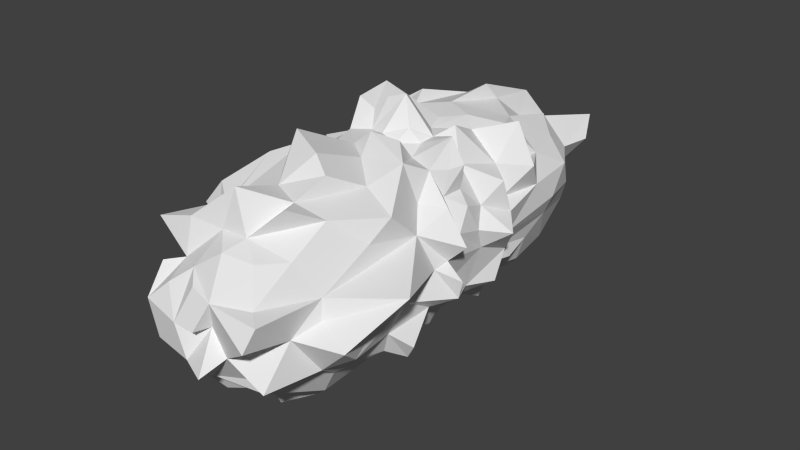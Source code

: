 # Source: lump1.blend  (saved by Blender 2.69.0; exported with 4.5.12 LTS)
import bpy
from mathutils import Matrix  # noqa: F401  (used for matrix-valued properties, if any)

bpy.ops.wm.read_factory_settings(use_empty=True)
scene = bpy.context.scene
scene.name = 'Scene'

# ---- collections
col_collection_1 = bpy.data.collections.new('Collection 1'); scene.collection.children.link(col_collection_1)

# ---- materials (node trees are filled in below, after node groups)
mat_material_001 = bpy.data.materials.new('Material.001')
mat_material_001.alpha_threshold = 0.0
mat_material_001.use_transparent_shadow = False
mat_material_001.roughness = 0.5
mat_material_001.line_color = (0.0, 0.0, 0.0, 1.0)

# ---- material node trees

# ---- world
world_world = bpy.data.worlds.new('World'); scene.world = world_world
world_world.color = (0.05088, 0.05088, 0.05088)
world_world.use_sun_shadow = False
world_world.sun_shadow_jitter_overblur = 0.0
world_world.cycles.sampling_method = 'MANUAL'
world_world.cycles.sample_map_resolution = 256

# ---- meshes
me_icosphere = bpy.data.meshes.new('Icosphere')
me_icosphere.from_pydata([(-0.3791, 0.03744, -0.1713), (-0.09655, -0.8212, -0.248), (-0.1189, -0.6622, -0.319), (-0.01751, -0.8292, -0.2796), (-0.02147, -0.6547, -0.34), (0.06205, -0.7424, -0.2938), (-0.01972, -0.5868, -0.4791), (-0.02977, -0.1497, -0.383), (0.0816, -0.5079, -0.4388), (0.01506, -0.2275, -0.4376), (0.1246, -0.2712, -0.3578), (0.19, -0.5724, -0.3371), (0.2478, -0.5849, -0.2329), (0.2865, -0.3698, -0.2371), (0.1892, -0.3239, -0.3228), (0.2964, 0.1318, -0.2057), (0.2932, 0.2792, -0.1514), (0.2663, 0.2564, -0.2451), (0.2346, 0.05204, -0.2406), (0.1649, 0.1326, -0.33), (0.2697, -0.1408, -0.1774), (0.2536, -0.03347, -0.2397), (0.2122, -0.0201, -0.3219), (0.06629, 0.1238, -0.363), (0.2201, -0.1853, -0.2784), (0.1548, 0.001667, -0.3235), (0.002554, 0.05913, -0.3559), (0.1134, -0.1052, -0.3558), (0.05455, -0.004776, -0.3592), (-0.2558, 0.003083, -0.2398), (-0.3543, -0.07039, -0.2698), (-0.3572, -0.1538, -0.2365), (-0.2168, -0.06414, -0.2799), (-0.217, -0.1414, -0.2468), (-0.2627, -0.3325, -0.2639), (-0.1734, -0.1962, -0.3178), (-0.1177, -0.01262, -0.3492), (-0.1936, -0.4109, -0.3087), (-0.164, -0.4127, -0.4677), (-0.1021, -0.5654, -0.3333), (-0.03099, -0.2775, -0.3763), (-0.05457, -0.001754, -0.3434), (-0.06207, -0.468, -0.497), (-0.1894, -0.7256, -0.2761), (-0.1145, 0.69, -0.3145), (-0.1942, 0.6683, -0.2525), (-0.218, 0.4637, -0.2741), (-0.1098, 0.2114, -0.359), (-0.1608, 0.2983, -0.3551), (-0.2839, 0.2134, -0.2996), (-0.2134, 0.2996, -0.2931), (-0.2628, 0.1336, -0.2497), (-0.2729, 0.2531, -0.1935), (-0.06429, 0.1459, -0.3614), (-0.2089, 0.03018, -0.2842), (-0.2683, 0.07033, -0.2168), (-0.06082, 0.07784, -0.3619), (-0.1791, 0.08473, -0.3132), (0.2224, 0.3676, -0.243), (0.2076, 0.2998, -0.3502), (0.1417, 0.3412, -0.3229), (0.1862, 0.5848, -0.316), (0.1665, 0.2133, -0.3126), (0.0637, 0.8564, -0.3093), (0.1128, 0.6309, -0.3267), (0.09241, 0.3841, -0.3584), (0.02372, 0.5025, -0.3562), (0.03878, 0.2062, -0.3635), (-0.05345, 0.5032, -0.4161), (-0.04226, 0.2247, -0.3971), (-0.1073, 0.4211, -0.3532), (0.4446, -0.1144, 0.1195), (0.3862, -0.3283, -0.2027), (0.3395, 0.02745, 0.193), (0.358, -0.03876, 0.1146), (0.3537, 0.07964, 0.08151), (0.447, -0.1348, -0.006127), (0.3698, -0.1227, 0.04624), (0.4263, -0.1302, -0.08061), (0.3324, -0.0318, -0.0638), (0.3425, 0.1133, -0.005808), (0.3413, 0.2734, -0.07532), (0.3544, 0.1956, -0.1791), (0.3285, -0.1733, -0.1334), (0.3225, -0.3895, -0.143), (0.3438, -0.3092, -0.2685), (0.3117, -0.04899, -0.1847), (0.3187, 0.05851, -0.1541), (0.04633, -1.004, 0.05078), (0.05893, -0.9333, 0.04423), (0.2155, -0.8999, 0.1426), (0.08059, -0.9559, 0.1465), (0.268, -1.0, 0.05798), (0.1153, -1.052, -0.06937), (0.2947, -0.6891, -0.1462), (0.1354, -0.9479, -0.03587), (0.2546, -0.9138, -0.1422), (0.03409, -0.9269, -0.1535), (0.2296, -0.7202, -0.1623), (0.1256, -0.7932, -0.2619), (0.1735, -0.7497, -0.2195), (-0.02566, -0.9261, -0.1602), (-0.3674, -0.487, 0.2659), (-0.3505, -0.3604, 0.1402), (-0.3374, -0.0726, -0.05477), (-0.2938, -0.5732, 0.1673), (-0.4251, -0.5184, 0.1774), (-0.368, -0.4855, 0.03574), (-0.3313, -0.6948, -0.007351), (-0.3788, -0.1985, 0.001209), (-0.3504, -0.1399, -0.01921), (-0.2173, -0.8839, -0.04337), (-0.3996, -0.3955, -0.2), (-0.3727, -0.6478, -0.05803), (-0.3281, -0.07649, -0.1522), (-0.3424, -0.1785, -0.1045), (-0.3055, -0.5877, -0.1427), (-0.2906, -0.7689, -0.1363), (-0.3924, -0.1629, -0.1763), (-0.3266, -0.001316, -0.1698), (-0.325, -0.2492, -0.1556), (-0.2484, -0.5813, -0.259), (-0.2886, 0.7702, -0.01888), (-0.2761, 0.8392, -0.1723), (-0.3844, 0.3797, 0.2485), (-0.3271, 0.4832, 0.1317), (-0.4038, 0.4361, 7.523e-05), (-0.356, 0.2921, 0.003708), (-0.4592, 0.6919, -0.02041), (-0.4494, 0.2283, 0.003796), (-0.3039, 0.566, -0.09826), (-0.3313, 0.2234, -0.1228), (-0.278, 0.7137, -0.1843), (-0.3418, 0.154, -0.0427), (-0.3139, 0.4301, -0.2066), (-0.3083, 0.1416, -0.1929), (0.275, 0.802, -0.006016), (0.2918, 0.4861, -0.1324), (0.1756, 1.128, 0.169), (0.2379, 0.999, 0.113), (0.1466, 0.9327, -0.009425), (0.1068, 0.9836, -0.05979), (-0.1341, 0.9679, -0.2049), (0.2327, 0.6881, -0.2247), (0.2093, 0.8783, -0.127), (0.06513, 0.966, -0.1482), (-0.02212, 0.9634, -0.2058), (0.01789, 0.8472, -0.2175), (0.2412, 0.5102, -0.2548), (-0.01433, 0.8457, -0.2808), (0.2569, -0.7864, 0.001473), (0.2067, -0.7158, 0.2344), (0.2817, -0.9526, 0.1337), (0.2863, -0.6666, 0.1147), (0.2937, -0.6835, 0.03777), (0.2923, -0.4493, 0.2164), (0.4254, -0.7197, -0.0163), (0.3153, -0.2285, 0.171), (0.3834, -0.6221, -0.1005), (0.4986, -0.4891, 0.11), (0.3533, -0.447, -0.01564), (0.364, -0.1886, 0.03697), (0.3487, -0.09607, 0.23), (0.329, -0.297, -0.05877), (-0.1774, -0.8425, -0.1547), (-0.3445, -0.7845, 0.2519), (-0.2593, -0.7255, 0.0765), (-0.2363, -0.8732, 0.1568), (-0.06031, -0.7573, 0.281), (-0.1741, -0.824, 0.1687), (-0.2035, -0.9745, 0.07032), (-0.07046, -0.8809, 0.192), (-0.1212, -0.8851, -0.1375), (-0.01312, -0.9387, 0.1655), (0.02461, -0.8422, 0.2589), (-0.04615, -1.0, 0.0508), (-0.001059, -0.999, -0.07275), (-0.3803, 0.3333, 0.0982), (-0.3124, 0.07633, -0.1082), (-0.3139, 0.2387, 0.192), (-0.3692, 0.1713, 0.177), (-0.3578, 0.2113, 0.09515), (-0.3575, 0.1238, 0.05961), (-0.33, 0.1009, 0.2058), (-0.3864, 0.01975, 0.1781), (-0.4423, 0.05714, 0.1236), (-0.4229, 0.08369, -0.01881), (-0.3579, -0.1093, 0.1054), (-0.3584, 0.01305, -0.001241), (-0.3806, 0.04512, -0.08779), (-0.2941, -0.2292, 0.2234), (-0.41, -0.0164, -0.07425), (-0.3718, -0.23, 0.1229), (0.01253, 1.017, -0.02533), (0.05758, 0.9744, 0.1494), (0.1053, 0.8755, 0.2206), (0.006151, 0.8789, 0.3087), (-0.04944, 0.9302, 0.1766), (-0.0531, 0.9556, -0.004656), (-0.09154, 0.9737, 0.2582), (-0.02961, 1.035, 0.0843), (-0.1587, 1.124, -0.09444), (-0.1957, 0.5775, 0.2935), (-0.1329, 0.9525, 0.123), (-0.2141, 0.8529, 0.07797), (-0.2029, 0.8205, 0.2075), (-0.2791, 0.4715, 0.2145), (-0.2192, 0.9428, -0.1568), (-0.2638, 0.9054, -0.0468), (-0.2851, 0.6699, 0.09338), (-0.2801, 0.6504, 0.1881), (-0.1387, 0.8032, -0.2702), (0.44, 0.1753, 0.05842), (0.3455, 0.2897, -0.006261), (0.3195, 0.1359, 0.15), (0.363, 0.2124, 0.2339), (0.3718, 0.2558, 0.09807), (0.375, 0.3909, 0.2347), (0.3082, 0.2811, 0.1246), (0.2623, 0.3877, 0.2067), (0.3448, 0.4659, 0.1244), (0.269, 0.5675, 0.2021), (0.3034, 0.297, -0.08805), (0.3066, 0.5901, -0.059), (0.3161, 0.3448, -0.1493), (0.3476, 0.5839, 0.02976), (0.3187, 0.7058, 0.1238), (0.2187, 0.8639, 0.1158), (0.2257, 0.7337, 0.2086), (0.04704, -0.4259, 0.4673), (0.1469, -0.6777, 0.3836), (0.04926, -0.757, 0.2842), (0.04634, -0.02381, 0.3707), (0.05696, 0.04492, 0.4119), (0.1336, -0.03249, 0.3428), (0.1259, -0.09152, 0.4241), (0.05744, -0.2179, 0.3855), (0.12, -0.4624, 0.4198), (0.2147, -0.1804, 0.394), (0.2408, 0.05964, 0.4237), (0.1001, -0.5906, 0.3635), (0.2458, -0.07521, 0.3401), (0.2071, -0.554, 0.3191), (0.1687, -0.316, 0.3428), (0.3023, 0.05126, 0.3346), (0.3137, -0.3591, 0.2899), (0.2834, -0.04138, 0.2373), (0.2598, -0.1559, 0.2453), (-0.2273, -0.3772, 0.382), (-0.01914, -0.01435, 0.3904), (0.009352, -0.1096, 0.4356), (-0.03483, -0.1503, 0.391), (-0.1373, -0.2906, 0.4188), (-0.116, -0.35, 0.4885), (-0.02369, -0.5371, 0.37), (-0.1788, -0.6129, 0.296), (-0.08708, -0.4535, 0.3782), (-0.02766, -0.7223, 0.4309), (-0.1929, -0.7754, 0.2952), (-0.2665, -0.5603, 0.2312), (0.1366, -0.812, 0.2428), (-0.1186, 0.05731, 0.44), (-0.07882, -0.001945, 0.3865), (-0.1503, -0.04384, 0.3828), (-0.2471, 0.1289, 0.3906), (-0.1971, 0.06527, 0.4682), (-0.1379, -0.1546, 0.3615), (-0.2287, 0.04889, 0.3279), (-0.2417, 0.2339, 0.3445), (-0.2928, -0.07734, 0.2417), (-0.2119, -0.1284, 0.3283), (-0.202, -0.2227, 0.3065), (-0.2688, 0.1289, 0.2832), (-0.367, 0.0558, 0.2712), (-0.299, 0.003687, 0.2641), (-0.3287, -0.1679, 0.2337), (-0.3063, -0.325, 0.2713), (-0.07247, 0.08058, 0.4909), (-0.04518, 0.1675, 0.4763), (-0.09595, 0.2748, 0.4017), (0.02925, 0.2533, 0.3825), (-0.2045, 0.2273, 0.482), (0.0004555, 0.5949, 0.4142), (-0.03057, 0.4089, 0.3858), (-0.1694, 0.3569, 0.3574), (-0.2868, 0.307, 0.2756), (0.0912, 0.719, 0.2596), (-0.142, 0.668, 0.3252), (-0.2023, 0.4445, 0.3876), (0.01753, 0.6477, 0.3448), (-0.3208, 0.3735, 0.3071), (-0.1352, 0.7486, 0.2685), (0.2792, -0.00823, 0.3287), (0.003498, 0.09177, 0.5159), (0.1079, 0.04957, 0.364), (0.05544, 0.1739, 0.3721), (0.1163, 0.1101, 0.3738), (0.1578, 0.1863, 0.4052), (0.0808, 0.3656, 0.3727), (0.1402, 0.3112, 0.3448), (0.1953, 0.4523, 0.3402), (0.2338, 0.1176, 0.2969), (0.151, 0.7926, 0.2673), (0.2881, 0.04986, 0.2366), (0.2751, 0.285, 0.2512), (0.288, 0.405, 0.3877), (0.1506, 0.5469, 0.3296), (-0.1352, -0.9361, 0.139), (-0.1559, -0.9803, -0.05914)], [], [(41, 56, 28), (1, 2, 3), (42, 6, 4), (8, 5, 4), (5, 8, 99), (40, 8, 6), (98, 100, 99), (40, 9, 8), (8, 10, 11), (12, 98, 11), (7, 27, 9), (10, 8, 9), (28, 7, 41), (7, 28, 27), (12, 11, 14), (16, 58, 224), (16, 17, 58), (18, 17, 15), (62, 59, 17), (21, 18, 86), (86, 20, 21), (22, 18, 21), (25, 19, 18), (20, 85, 24), (19, 28, 23), (24, 25, 22), (28, 26, 23), (24, 10, 27), (14, 24, 13), (24, 14, 10), (119, 55, 29), (119, 29, 30), (119, 31, 114), (29, 32, 30), (54, 32, 29), (34, 31, 33), (33, 37, 34), (40, 38, 35), (121, 37, 39), (38, 39, 37), (121, 2, 43), (41, 7, 36), (38, 40, 42), (44, 46, 45), (50, 46, 70), (49, 134, 50), (52, 134, 49), (49, 48, 57), (48, 49, 50), (52, 51, 135), (53, 57, 47), (49, 57, 51), (57, 54, 51), (55, 51, 54), (135, 55, 0), (56, 36, 57), (119, 0, 55), (17, 59, 58), (148, 61, 143), (58, 59, 60), (59, 62, 60), (64, 63, 143), (60, 65, 61), (61, 65, 64), (67, 60, 62), (67, 65, 60), (64, 65, 66), (63, 66, 149), (69, 68, 65), (23, 26, 53), (69, 67, 23), (69, 70, 68), (70, 149, 68), (70, 44, 149), (211, 149, 44), (214, 75, 212), (77, 161, 76), (163, 78, 161), (78, 79, 76), (80, 81, 212), (78, 87, 79), (81, 82, 222), (85, 83, 72), (18, 15, 87), (15, 82, 87), (152, 90, 91), (95, 91, 89), (95, 92, 91), (92, 150, 152), (150, 92, 95), (95, 96, 150), (176, 101, 97), (93, 97, 95), (94, 96, 98), (101, 176, 172), (100, 95, 97), (96, 95, 100), (99, 100, 97), (98, 96, 100), (94, 98, 12), (1, 3, 101), (3, 5, 101), (5, 97, 101), (191, 0, 114), (0, 119, 114), (107, 108, 166), (107, 192, 109), (107, 113, 108), (110, 115, 120), (120, 113, 109), (108, 113, 117), (112, 116, 113), (116, 117, 113), (115, 118, 120), (116, 121, 117), (164, 117, 43), (112, 120, 34), (34, 121, 116), (164, 43, 1), (177, 124, 125), (177, 179, 124), (177, 125, 126), (126, 127, 177), (127, 181, 177), (125, 122, 128), (130, 128, 122), (133, 129, 131), (130, 132, 134), (131, 130, 134), (133, 131, 135), (135, 178, 133), (123, 142, 211), (123, 211, 132), (132, 211, 45), (134, 132, 45), (135, 0, 178), (143, 223, 137), (137, 224, 58), (58, 148, 137), (195, 138, 194), (140, 139, 227), (138, 139, 193), (194, 138, 193), (140, 141, 139), (223, 144, 136), (144, 141, 140), (143, 144, 223), (145, 193, 141), (145, 201, 193), (144, 145, 141), (146, 142, 145), (147, 145, 144), (146, 145, 147), (148, 143, 137), (143, 63, 147), (147, 144, 143), (147, 63, 149), (149, 146, 147), (142, 149, 211), (156, 150, 94), (260, 90, 151), (150, 153, 152), (155, 151, 153), (242, 151, 155), (150, 154, 153), (154, 159, 153), (157, 245, 155), (245, 157, 247), (157, 153, 159), (158, 160, 156), (156, 160, 159), (161, 159, 160), (159, 161, 157), (94, 84, 158), (163, 158, 84), (77, 71, 157), (162, 157, 71), (162, 74, 246), (71, 74, 162), (73, 246, 74), (105, 259, 102), (108, 111, 166), (105, 165, 259), (105, 166, 165), (165, 169, 258), (111, 170, 167), (169, 171, 168), (171, 169, 307), (111, 308, 170), (172, 308, 111), (170, 308, 175), (173, 91, 171), (91, 174, 171), (172, 176, 308), (176, 175, 308), (91, 260, 174), (164, 1, 172), (133, 182, 129), (189, 186, 178), (285, 124, 179), (180, 183, 179), (183, 272, 179), (177, 181, 179), (179, 181, 180), (129, 182, 181), (183, 181, 182), (182, 185, 183), (273, 184, 274), (185, 182, 186), (269, 187, 275), (269, 274, 187), (133, 186, 182), (186, 188, 185), (184, 185, 188), (187, 184, 188), (191, 188, 189), (191, 104, 188), (192, 275, 187), (275, 192, 190), (0, 191, 189), (104, 110, 188), (187, 109, 192), (192, 103, 190), (103, 102, 276), (200, 194, 193), (195, 194, 197), (199, 196, 195), (194, 200, 197), (200, 193, 198), (199, 203, 205), (198, 204, 203), (203, 204, 205), (204, 198, 208), (209, 210, 205), (206, 202, 210), (207, 208, 201), (204, 122, 209), (208, 207, 123), (210, 125, 206), (224, 137, 222), (303, 73, 214), (212, 216, 214), (216, 212, 213), (217, 219, 305), (218, 216, 220), (220, 221, 217), (219, 217, 221), (213, 220, 216), (221, 300, 219), (306, 300, 221), (223, 213, 222), (225, 226, 220), (306, 228, 302), (222, 137, 223), (226, 228, 221), (226, 225, 136), (228, 227, 195), (302, 228, 195), (232, 249, 250), (232, 250, 235), (232, 294, 233), (232, 234, 294), (243, 238, 236), (240, 243, 237), (230, 242, 240), (241, 247, 162), (292, 246, 244), (231, 260, 151), (151, 242, 231), (247, 238, 245), (266, 248, 252), (276, 248, 271), (263, 249, 262), (251, 249, 263), (251, 236, 250), (266, 251, 263), (266, 253, 251), (253, 229, 251), (252, 256, 253), (254, 253, 256), (253, 254, 229), (254, 237, 229), (254, 240, 237), (252, 248, 255), (256, 252, 255), (254, 257, 240), (255, 257, 254), (248, 276, 102), (102, 259, 248), (258, 257, 255), (257, 258, 168), (231, 174, 260), (255, 259, 165), (258, 255, 165), (168, 171, 174), (281, 265, 261), (261, 263, 262), (265, 263, 261), (281, 264, 265), (267, 266, 263), (266, 267, 270), (281, 268, 264), (265, 264, 267), (263, 265, 267), (271, 248, 270), (270, 269, 275), (285, 272, 268), (271, 275, 190), (276, 271, 190), (267, 272, 273), (179, 272, 285), (272, 183, 273), (124, 285, 290), (190, 103, 276), (278, 295, 280), (306, 283, 298), (278, 277, 293), (278, 261, 277), (278, 280, 279), (281, 261, 278), (298, 283, 280), (280, 283, 279), (279, 283, 284), (306, 289, 283), (283, 289, 282), (283, 287, 284), (286, 289, 306), (283, 282, 287), (288, 202, 290), (290, 285, 288), (302, 195, 286), (286, 196, 289), (196, 282, 289), (291, 287, 282), (290, 202, 206), (290, 206, 124), (293, 233, 296), (294, 296, 233), (296, 297, 299), (300, 306, 298), (301, 304, 297), (299, 297, 304), (304, 305, 299), (214, 215, 301), (215, 304, 301), (56, 26, 28), (2, 1, 43), (3, 2, 4), (39, 4, 2), (3, 4, 5), (42, 4, 39), (5, 99, 97), (4, 6, 8), (99, 8, 11), (42, 40, 6), (11, 98, 99), (7, 9, 40), (11, 10, 14), (27, 10, 9), (13, 94, 12), (13, 12, 14), (17, 16, 82), (15, 17, 82), (17, 18, 19), (19, 62, 17), (25, 18, 22), (21, 20, 24), (21, 24, 22), (25, 24, 27), (25, 28, 19), (85, 13, 24), (25, 27, 28), (54, 57, 36), (119, 30, 31), (32, 33, 30), (31, 30, 33), (31, 34, 120), (36, 32, 54), (35, 32, 36), (32, 35, 33), (37, 33, 35), (37, 121, 34), (38, 37, 35), (35, 36, 40), (39, 2, 121), (40, 36, 7), (39, 38, 42), (44, 45, 211), (44, 70, 46), (50, 134, 46), (70, 47, 48), (70, 48, 50), (69, 53, 47), (51, 52, 49), (48, 47, 57), (56, 57, 53), (55, 135, 51), (41, 36, 56), (55, 54, 29), (67, 19, 23), (58, 61, 148), (60, 61, 58), (143, 61, 64), (62, 19, 67), (63, 64, 66), (65, 67, 69), (66, 65, 68), (68, 149, 66), (53, 26, 56), (69, 23, 53), (70, 69, 47), (84, 83, 163), (73, 74, 75), (75, 214, 73), (74, 71, 77), (75, 74, 80), (80, 212, 75), (76, 161, 78), (76, 79, 77), (80, 77, 79), (77, 80, 74), (163, 83, 78), (87, 80, 79), (87, 82, 81), (81, 80, 87), (72, 83, 84), (83, 87, 78), (222, 16, 224), (87, 83, 86), (82, 16, 222), (84, 13, 85), (84, 85, 72), (85, 20, 83), (86, 83, 20), (18, 87, 86), (88, 89, 91), (91, 90, 260), (91, 92, 152), (93, 89, 176), (95, 89, 93), (176, 97, 93), (94, 150, 96), (101, 172, 1), (106, 102, 103), (192, 107, 103), (104, 191, 114), (102, 106, 105), (106, 103, 107), (105, 106, 107), (105, 107, 166), (109, 113, 107), (110, 120, 109), (111, 108, 117), (115, 110, 104), (120, 112, 113), (164, 111, 117), (104, 114, 115), (115, 114, 118), (114, 31, 118), (120, 118, 31), (43, 117, 121), (34, 116, 112), (125, 209, 122), (126, 125, 128), (129, 181, 127), (128, 130, 126), (122, 123, 130), (126, 131, 127), (131, 129, 127), (130, 123, 132), (131, 126, 130), (133, 178, 186), (45, 46, 134), (52, 131, 134), (52, 135, 131), (138, 195, 227), (138, 227, 139), (227, 136, 140), (139, 141, 193), (136, 144, 140), (201, 145, 142), (142, 146, 149), (84, 94, 13), (152, 153, 90), (151, 90, 153), (155, 153, 157), (94, 158, 156), (150, 156, 154), (156, 159, 154), (161, 77, 157), (158, 163, 160), (160, 163, 161), (111, 164, 172), (169, 166, 167), (165, 166, 169), (169, 168, 258), (111, 167, 166), (169, 167, 170), (307, 169, 170), (307, 170, 175), (175, 171, 307), (175, 173, 171), (175, 91, 173), (89, 175, 176), (175, 89, 88), (88, 91, 175), (181, 183, 180), (273, 183, 184), (184, 183, 185), (274, 184, 187), (186, 189, 188), (110, 187, 188), (189, 178, 0), (109, 187, 110), (195, 196, 286), (195, 197, 199), (199, 291, 196), (197, 200, 203), (199, 197, 203), (201, 198, 193), (203, 200, 198), (291, 199, 205), (291, 205, 202), (205, 210, 202), (142, 207, 201), (198, 201, 208), (209, 205, 204), (208, 122, 204), (142, 123, 207), (208, 123, 122), (209, 125, 210), (124, 206, 125), (81, 213, 212), (214, 301, 303), (215, 214, 216), (304, 215, 216), (218, 304, 216), (218, 217, 304), (304, 217, 305), (217, 218, 220), (213, 81, 222), (220, 213, 225), (221, 220, 226), (221, 228, 306), (213, 223, 225), (136, 225, 223), (228, 226, 227), (227, 226, 136), (249, 233, 293), (232, 233, 249), (235, 234, 232), (236, 238, 250), (235, 250, 238), (234, 241, 239), (236, 229, 237), (235, 238, 234), (237, 243, 236), (234, 238, 241), (241, 292, 239), (244, 239, 292), (243, 240, 242), (246, 292, 241), (242, 230, 231), (243, 245, 238), (247, 241, 238), (162, 246, 241), (243, 242, 245), (246, 303, 244), (246, 73, 303), (155, 245, 242), (162, 247, 157), (266, 270, 248), (249, 251, 250), (266, 252, 253), (229, 236, 251), (255, 254, 256), (231, 257, 168), (257, 231, 240), (231, 230, 240), (248, 259, 255), (231, 168, 174), (262, 293, 277), (293, 262, 249), (261, 262, 277), (267, 274, 270), (264, 268, 272), (272, 267, 264), (269, 270, 274), (270, 275, 271), (267, 273, 274), (302, 286, 306), (293, 295, 278), (279, 281, 278), (284, 281, 279), (268, 281, 284), (288, 284, 287), (284, 288, 285), (285, 268, 284), (202, 288, 287), (196, 291, 282), (202, 287, 291), (295, 293, 296), (239, 294, 234), (239, 296, 294), (295, 298, 280), (295, 296, 299), (295, 299, 298), (301, 239, 244), (239, 301, 296), (296, 301, 297), (299, 300, 298), (301, 244, 303), (299, 305, 300), (219, 300, 305)])
_uv = me_icosphere.uv_layers.new(name='UVMap')
_uv.uv.foreach_set('vector', [0.3328, 0.2594, 0.3771, 0.2695, 0.3189, 0.2941, 0.1084, 0.1739, 0.1516, 0.1834, 0.1044, 0.1949, 0.2004, 0.2184, 0.183, 0.2257, 0.1491, 0.2101, 0.1822, 0.2499, 0.1156, 0.2235, 0.1491, 0.2101, 0.1156, 0.2235, 0.1822, 0.2499, 0.09574, 0.2349, 0.2305, 0.2368, 0.1822, 0.2499, 0.183, 0.2257, 0.08438, 0.2794, 0.08779, 0.2545, 0.09574, 0.2349, 0.2305, 0.2368, 0.2377, 0.2594, 0.1822, 0.2499, 0.1822, 0.2499, 0.2161, 0.2895, 0.1485, 0.2736, 0.1242, 0.2969, 0.08438, 0.2794, 0.1485, 0.2736, 0.2623, 0.2514, 0.2664, 0.2995, 0.2377, 0.2594, 0.2161, 0.2895, 0.1822, 0.2499, 0.2377, 0.2594, 0.3189, 0.2941, 0.2623, 0.2514, 0.3328, 0.2594, 0.2623, 0.2514, 0.3189, 0.2941, 0.2664, 0.2995, 0.1242, 0.2969, 0.1485, 0.2736, 0.1957, 0.3021, 0.4511, 0.4296, 0.4786, 0.3909, 0.4764, 0.4288, 0.4511, 0.4296, 0.4354, 0.3985, 0.4786, 0.3909, 0.3302, 0.3769, 0.4354, 0.3985, 0.3749, 0.4067, 0.421, 0.3575, 0.449, 0.3707, 0.4354, 0.3985, 0.2792, 0.3691, 0.3302, 0.3769, 0.2642, 0.3929, 0.2642, 0.3929, 0.2266, 0.3719, 0.2792, 0.3691, 0.2924, 0.3452, 0.3302, 0.3769, 0.2792, 0.3691, 0.3109, 0.3293, 0.3812, 0.3473, 0.3302, 0.3769, 0.2266, 0.3719, 0.1869, 0.3475, 0.2221, 0.3293, 0.3812, 0.3473, 0.3189, 0.2941, 0.3875, 0.3147, 0.2221, 0.3293, 0.3109, 0.3293, 0.2924, 0.3452, 0.3189, 0.2941, 0.3601, 0.2867, 0.3875, 0.3147, 0.2221, 0.3293, 0.2161, 0.2895, 0.2664, 0.2995, 0.1957, 0.3021, 0.2221, 0.3293, 0.1683, 0.3321, 0.2221, 0.3293, 0.1957, 0.3021, 0.2161, 0.2895, 0.351, 0.1384, 0.3849, 0.179, 0.3452, 0.1782, 0.351, 0.1384, 0.3452, 0.1782, 0.31, 0.1533, 0.351, 0.1384, 0.287, 0.1375, 0.3187, 0.121, 0.3452, 0.1782, 0.3055, 0.1902, 0.31, 0.1533, 0.3582, 0.2052, 0.3055, 0.1902, 0.3452, 0.1782, 0.2284, 0.1544, 0.287, 0.1375, 0.2736, 0.1763, 0.2736, 0.1763, 0.2065, 0.1735, 0.2284, 0.1544, 0.2305, 0.2368, 0.2111, 0.2053, 0.2546, 0.1968, 0.174, 0.1503, 0.2065, 0.1735, 0.1715, 0.1918, 0.2111, 0.2053, 0.1715, 0.1918, 0.2065, 0.1735, 0.174, 0.1503, 0.1516, 0.1834, 0.1401, 0.1606, 0.3328, 0.2594, 0.2623, 0.2514, 0.3314, 0.2373, 0.2111, 0.2053, 0.2305, 0.2368, 0.2004, 0.2184, 0.5538, 0.3034, 0.5262, 0.2615, 0.5622, 0.282, 0.4843, 0.2485, 0.5262, 0.2615, 0.5047, 0.2883, 0.4567, 0.222, 0.5335, 0.2303, 0.4843, 0.2485, 0.486, 0.2011, 0.5335, 0.2303, 0.4567, 0.222, 0.4567, 0.222, 0.4748, 0.2669, 0.3879, 0.2278, 0.4748, 0.2669, 0.4567, 0.222, 0.4843, 0.2485, 0.486, 0.2011, 0.4217, 0.1986, 0.4333, 0.174, 0.4127, 0.2781, 0.3879, 0.2278, 0.4436, 0.2725, 0.4567, 0.222, 0.3879, 0.2278, 0.4217, 0.1986, 0.3879, 0.2278, 0.3582, 0.2052, 0.4217, 0.1986, 0.3849, 0.179, 0.4217, 0.1986, 0.3582, 0.2052, 0.4333, 0.174, 0.3849, 0.179, 0.3789, 0.1319, 0.3771, 0.2695, 0.3314, 0.2373, 0.3879, 0.2278, 0.351, 0.1384, 0.3789, 0.1319, 0.3849, 0.179, 0.4354, 0.3985, 0.449, 0.3707, 0.4786, 0.3909, 0.5146, 0.3898, 0.5243, 0.3702, 0.5527, 0.3885, 0.4786, 0.3909, 0.449, 0.3707, 0.4679, 0.3572, 0.449, 0.3707, 0.421, 0.3575, 0.4679, 0.3572, 0.5338, 0.3542, 0.5678, 0.3466, 0.5527, 0.3885, 0.4679, 0.3572, 0.482, 0.3427, 0.5243, 0.3702, 0.5243, 0.3702, 0.482, 0.3427, 0.5338, 0.3542, 0.428, 0.3175, 0.4679, 0.3572, 0.421, 0.3575, 0.428, 0.3175, 0.482, 0.3427, 0.4679, 0.3572, 0.5338, 0.3542, 0.482, 0.3427, 0.512, 0.3305, 0.5678, 0.3466, 0.512, 0.3305, 0.5774, 0.3331, 0.443, 0.2946, 0.5101, 0.3101, 0.482, 0.3427, 0.3875, 0.3147, 0.3601, 0.2867, 0.4127, 0.2781, 0.443, 0.2946, 0.428, 0.3175, 0.3875, 0.3147, 0.443, 0.2946, 0.5047, 0.2883, 0.5101, 0.3101, 0.5047, 0.2883, 0.5774, 0.3331, 0.5101, 0.3101, 0.5047, 0.2883, 0.5538, 0.3034, 0.5774, 0.3331, 0.5773, 0.3048, 0.5774, 0.3331, 0.5538, 0.3034, 0.4717, 0.5929, 0.4458, 0.554, 0.5152, 0.5418, 0.2034, 0.4852, 0.1643, 0.4607, 0.2115, 0.4522, 0.1504, 0.3955, 0.2159, 0.4321, 0.1643, 0.4607, 0.2159, 0.4321, 0.2657, 0.4535, 0.2115, 0.4522, 0.3592, 0.4889, 0.4463, 0.465, 0.4014, 0.5378, 0.2159, 0.4321, 0.3244, 0.4268, 0.2657, 0.4535, 0.4463, 0.465, 0.4047, 0.427, 0.4629, 0.4547, 0.1869, 0.3475, 0.2038, 0.392, 0.1786, 0.3595, 0.3302, 0.3769, 0.3749, 0.4067, 0.3244, 0.4268, 0.3749, 0.4067, 0.4047, 0.427, 0.3244, 0.4268, 0.08091, 0.6379, 0.08848, 0.6477, 0.06958, 0.6722, 0.03435, 0.6302, 0.06958, 0.6722, 0.04185, 0.6611, 0.03435, 0.6302, 0.0706, 0.6355, 0.06958, 0.6722, 0.0706, 0.6355, 0.08598, 0.599, 0.08091, 0.6379, 0.08598, 0.599, 0.0706, 0.6355, 0.03435, 0.6302, 0.01682, 0.2282, 0.04695, 0.2624, 0.01885, 0.301, 0.02744, 0.1711, 0.06284, 0.1794, 0.05441, 0.1956, 0.0001213, 0.199, 0.05441, 0.1956, 0.01682, 0.2282, 0.08099, 0.3026, 0.04695, 0.2624, 0.08438, 0.2794, 0.06284, 0.1794, 0.02744, 0.1711, 0.07992, 0.1493, 0.08779, 0.2545, 0.01682, 0.2282, 0.05441, 0.1956, 0.04695, 0.2624, 0.01682, 0.2282, 0.08779, 0.2545, 0.09574, 0.2349, 0.08779, 0.2545, 0.05441, 0.1956, 0.08438, 0.2794, 0.04695, 0.2624, 0.08779, 0.2545, 0.08099, 0.3026, 0.08438, 0.2794, 0.1242, 0.2969, 0.1084, 0.1739, 0.1044, 0.1949, 0.06284, 0.1794, 0.1044, 0.1949, 0.1156, 0.2235, 0.06284, 0.1794, 0.1156, 0.2235, 0.05441, 0.1956, 0.06284, 0.1794, 0.3638, 0.09903, 0.3789, 0.1319, 0.3187, 0.121, 0.3789, 0.1319, 0.351, 0.1384, 0.3187, 0.121, 0.1986, 0.05026, 0.1441, 0.07545, 0.1199, 0.05248, 0.1986, 0.05026, 0.267, 0.01702, 0.2772, 0.05561, 0.1986, 0.05026, 0.1638, 0.08613, 0.1441, 0.07545, 0.2989, 0.0658, 0.2806, 0.0961, 0.2541, 0.112, 0.2541, 0.112, 0.1638, 0.08613, 0.2772, 0.05561, 0.1441, 0.07545, 0.1638, 0.08613, 0.1299, 0.1169, 0.2167, 0.1187, 0.1736, 0.1191, 0.1638, 0.08613, 0.1736, 0.1191, 0.1299, 0.1169, 0.1638, 0.08613, 0.2806, 0.0961, 0.2872, 0.1221, 0.2541, 0.112, 0.1736, 0.1191, 0.174, 0.1503, 0.1299, 0.1169, 0.1003, 0.1402, 0.1299, 0.1169, 0.1401, 0.1606, 0.2167, 0.1187, 0.2541, 0.112, 0.2284, 0.1544, 0.2284, 0.1544, 0.174, 0.1503, 0.1736, 0.1191, 0.1003, 0.1402, 0.1401, 0.1606, 0.1084, 0.1739, 0.5323, 0.9599, 0.5348, 0.9094, 0.586, 0.9254, 0.5323, 0.9599, 0.4788, 0.9201, 0.5348, 0.9094, 0.5836, 0.1406, 0.6343, 0.1703, 0.5823, 0.1838, 0.5823, 0.1838, 0.5467, 0.1542, 0.5836, 0.1406, 0.5467, 0.1542, 0.5419, 0.1015, 0.5836, 0.1406, 0.6343, 0.1703, 0.6268, 0.2478, 0.6054, 0.2135, 0.5786, 0.2315, 0.6054, 0.2135, 0.6268, 0.2478, 0.4755, 0.1268, 0.5159, 0.1297, 0.4911, 0.1686, 0.5786, 0.2315, 0.5839, 0.2657, 0.5335, 0.2303, 0.4911, 0.1686, 0.5786, 0.2315, 0.5335, 0.2303, 0.4755, 0.1268, 0.4911, 0.1686, 0.4333, 0.174, 0.4333, 0.174, 0.4198, 0.1296, 0.4755, 0.1268, 0.6031, 0.2797, 0.6097, 0.314, 0.5773, 0.3048, 0.6031, 0.2797, 0.5773, 0.3048, 0.5839, 0.2657, 0.5839, 0.2657, 0.5773, 0.3048, 0.5622, 0.282, 0.5335, 0.2303, 0.5839, 0.2657, 0.5622, 0.282, 0.4333, 0.174, 0.3789, 0.1319, 0.4198, 0.1296, 0.5527, 0.3885, 0.548, 0.4413, 0.5178, 0.4264, 0.5178, 0.4264, 0.4764, 0.4288, 0.4786, 0.3909, 0.4786, 0.3909, 0.5146, 0.3898, 0.5178, 0.4264, 0.6793, 0.7549, 0.7631, 0.7473, 0.715, 0.7787, 0.6336, 0.3957, 0.6665, 0.4179, 0.6397, 0.4408, 0.7038, 0.4157, 0.6665, 0.4179, 0.6564, 0.3448, 0.7126, 0.3629, 0.7038, 0.4157, 0.6564, 0.3448, 0.6336, 0.3957, 0.636, 0.3725, 0.6665, 0.4179, 0.548, 0.4413, 0.5984, 0.3908, 0.5988, 0.4297, 0.5984, 0.3908, 0.636, 0.3725, 0.6336, 0.3957, 0.5527, 0.3885, 0.5984, 0.3908, 0.548, 0.4413, 0.6171, 0.356, 0.6564, 0.3448, 0.636, 0.3725, 0.6171, 0.356, 0.6312, 0.3138, 0.6564, 0.3448, 0.5984, 0.3908, 0.6171, 0.356, 0.636, 0.3725, 0.607, 0.3347, 0.6097, 0.314, 0.6171, 0.356, 0.5865, 0.3471, 0.6171, 0.356, 0.5984, 0.3908, 0.607, 0.3347, 0.6171, 0.356, 0.5865, 0.3471, 0.5146, 0.3898, 0.5527, 0.3885, 0.5178, 0.4264, 0.5527, 0.3885, 0.5678, 0.3466, 0.5865, 0.3471, 0.5865, 0.3471, 0.5984, 0.3908, 0.5527, 0.3885, 0.5865, 0.3471, 0.5678, 0.3466, 0.5774, 0.3331, 0.5774, 0.3331, 0.607, 0.3347, 0.5865, 0.3471, 0.6097, 0.314, 0.5774, 0.3331, 0.5773, 0.3048, 0.0509, 0.346, 0.01885, 0.301, 0.08099, 0.3026, 0.1112, 0.671, 0.08848, 0.6477, 0.1345, 0.6542, 0.08598, 0.599, 0.1357, 0.6108, 0.08091, 0.6379, 0.1982, 0.6227, 0.1345, 0.6542, 0.1357, 0.6108, 0.1779, 0.6651, 0.1345, 0.6542, 0.1982, 0.6227, 0.08598, 0.599, 0.119, 0.5927, 0.1357, 0.6108, 0.119, 0.5927, 0.1939, 0.5495, 0.1357, 0.6108, 0.2522, 0.5937, 0.2271, 0.6362, 0.1982, 0.6227, 0.2271, 0.6362, 0.2522, 0.5937, 0.2807, 0.6211, 0.2522, 0.5937, 0.1357, 0.6108, 0.1939, 0.5495, 0.08472, 0.3393, 0.1074, 0.3854, 0.0509, 0.346, 0.0509, 0.346, 0.1074, 0.3854, 0.05404, 0.4228, 0.1643, 0.4607, 0.05404, 0.4228, 0.1074, 0.3854, 0.05404, 0.4228, 0.1643, 0.4607, 0.1082, 0.503, 0.08099, 0.3026, 0.1437, 0.3568, 0.08472, 0.3393, 0.1504, 0.3955, 0.08472, 0.3393, 0.1437, 0.3568, 0.2034, 0.4852, 0.2025, 0.5378, 0.1082, 0.503, 0.3151, 0.5922, 0.2522, 0.5937, 0.3087, 0.538, 0.3151, 0.5922, 0.3623, 0.5535, 0.3486, 0.6086, 0.3087, 0.538, 0.3623, 0.5535, 0.3151, 0.5922, 0.3976, 0.5892, 0.3486, 0.6086, 0.3623, 0.5535, 0.1113, 0.8141, 0.13, 0.8023, 0.1511, 0.8333, 0.1441, 0.07545, 0.08186, 0.1055, 0.1199, 0.05248, 0.1113, 0.8141, 0.09947, 0.772, 0.13, 0.8023, 0.1113, 0.8141, 0.06322, 0.791, 0.09947, 0.772, 0.09947, 0.772, 0.07526, 0.7447, 0.1096, 0.7504, 0.007994, 0.7591, 0.03571, 0.7303, 0.05469, 0.749, 0.07526, 0.7447, 0.07676, 0.7127, 0.1125, 0.7206, 0.07676, 0.7127, 0.07526, 0.7447, 0.05484, 0.7213, 0.007994, 0.7591, 0.0001213, 0.7222, 0.03571, 0.7303, 0.07992, 0.1493, 0.04765, 0.1235, 0.08186, 0.1055, 0.03571, 0.7303, 0.0001213, 0.7222, 0.0348, 0.6933, 0.06761, 0.6947, 0.06958, 0.6722, 0.07676, 0.7127, 0.06958, 0.6722, 0.1003, 0.6952, 0.07676, 0.7127, 0.07992, 0.1493, 0.02744, 0.1711, 0.04765, 0.1235, 0.00163, 0.6734, 0.0348, 0.6933, 0.0001213, 0.7222, 0.06958, 0.6722, 0.1112, 0.671, 0.1003, 0.6952, 0.1003, 0.1402, 0.1084, 0.1739, 0.07992, 0.1493, 0.4755, 0.1268, 0.4895, 0.08175, 0.5159, 0.1297, 0.399, 0.1052, 0.4359, 0.08371, 0.4198, 0.1296, 0.5043, 0.8847, 0.5348, 0.9094, 0.4788, 0.9201, 0.4434, 0.9393, 0.3966, 0.9281, 0.4788, 0.9201, 0.3966, 0.9281, 0.4136, 0.8894, 0.4788, 0.9201, 0.5323, 0.9599, 0.4661, 0.9682, 0.4788, 0.9201, 0.4788, 0.9201, 0.4661, 0.9682, 0.4434, 0.9393, 0.5159, 0.1297, 0.4895, 0.08175, 0.5419, 0.1015, 0.3966, 0.9281, 0.4661, 0.9682, 0.4181, 0.985, 0.4181, 0.985, 0.3525, 0.9803, 0.3966, 0.9281, 0.3614, 0.9089, 0.3344, 0.9411, 0.3306, 0.8883, 0.4471, 0.02382, 0.4895, 0.08175, 0.4359, 0.08371, 0.2811, 0.8786, 0.2464, 0.9282, 0.2363, 0.874, 0.2811, 0.8786, 0.3306, 0.8883, 0.2464, 0.9282, 0.4755, 0.1268, 0.4359, 0.08371, 0.4895, 0.08175, 0.4359, 0.08371, 0.3853, 0.06293, 0.4471, 0.02382, 0.3344, 0.9411, 0.3525, 0.9803, 0.2878, 0.9999, 0.2464, 0.9282, 0.3344, 0.9411, 0.2878, 0.9999, 0.3638, 0.09903, 0.3853, 0.06293, 0.399, 0.1052, 0.3638, 0.09903, 0.3301, 0.08201, 0.3853, 0.06293, 0.2005, 0.9039, 0.2363, 0.874, 0.2464, 0.9282, 0.2363, 0.874, 0.2005, 0.9039, 0.2135, 0.8606, 0.3789, 0.1319, 0.3638, 0.09903, 0.399, 0.1052, 0.3301, 0.08201, 0.2989, 0.0658, 0.3853, 0.06293, 0.3146, 0.02104, 0.2772, 0.05561, 0.267, 0.01702, 0.2005, 0.9039, 0.1684, 0.8801, 0.2135, 0.8606, 0.1684, 0.8801, 0.1511, 0.8333, 0.1898, 0.8394, 0.6939, 0.333, 0.7126, 0.3629, 0.6564, 0.3448, 0.6793, 0.7549, 0.715, 0.7787, 0.6947, 0.8058, 0.675, 0.8138, 0.656, 0.7902, 0.6793, 0.7549, 0.715, 0.7787, 0.7354, 0.8103, 0.6947, 0.8058, 0.6939, 0.333, 0.6564, 0.3448, 0.6645, 0.3177, 0.675, 0.8138, 0.7014, 0.8351, 0.6549, 0.8527, 0.6645, 0.3177, 0.6668, 0.2619, 0.6947, 0.2912, 0.7014, 0.8351, 0.6872, 0.8757, 0.6549, 0.8527, 0.6668, 0.2619, 0.6645, 0.3177, 0.6334, 0.2797, 0.6413, 0.9097, 0.6204, 0.8861, 0.6549, 0.8527, 0.5749, 0.8925, 0.5897, 0.8537, 0.6204, 0.8861, 0.6156, 0.2974, 0.6334, 0.2797, 0.6312, 0.3138, 0.6668, 0.2619, 0.6268, 0.2478, 0.645, 0.2131, 0.6334, 0.2797, 0.6156, 0.2974, 0.6031, 0.2797, 0.6204, 0.8861, 0.586, 0.9254, 0.5749, 0.8925, 0.4764, 0.4288, 0.5178, 0.4264, 0.4629, 0.4547, 0.4055, 0.6146, 0.3976, 0.5892, 0.4717, 0.5929, 0.5152, 0.5418, 0.5417, 0.5978, 0.4717, 0.5929, 0.4619, 0.5302, 0.4014, 0.5378, 0.4627, 0.4877, 0.5656, 0.6617, 0.5774, 0.6823, 0.5535, 0.6911, 0.5485, 0.6258, 0.5417, 0.5978, 0.6003, 0.6426, 0.6003, 0.6426, 0.615, 0.6831, 0.5656, 0.6617, 0.5774, 0.6823, 0.5656, 0.6617, 0.615, 0.6831, 0.4627, 0.4877, 0.5414, 0.5086, 0.4619, 0.5302, 0.615, 0.6831, 0.5697, 0.7141, 0.5774, 0.6823, 0.5929, 0.7306, 0.5697, 0.7141, 0.615, 0.6831, 0.548, 0.4413, 0.4627, 0.4877, 0.4629, 0.4547, 0.5554, 0.4687, 0.5982, 0.4774, 0.5414, 0.5086, 0.5929, 0.7306, 0.6487, 0.708, 0.6505, 0.7381, 0.4629, 0.4547, 0.5178, 0.4264, 0.548, 0.4413, 0.6547, 0.6709, 0.6487, 0.708, 0.615, 0.6831, 0.5982, 0.4774, 0.5554, 0.4687, 0.5988, 0.4297, 0.6487, 0.708, 0.6912, 0.707, 0.6793, 0.7549, 0.6505, 0.7381, 0.6487, 0.708, 0.6793, 0.7549, 0.3374, 0.7281, 0.335, 0.7551, 0.2912, 0.733, 0.3374, 0.7281, 0.2912, 0.733, 0.3038, 0.7034, 0.3374, 0.7281, 0.3847, 0.7102, 0.3783, 0.7335, 0.3374, 0.7281, 0.3392, 0.694, 0.3847, 0.7102, 0.2327, 0.6794, 0.2782, 0.6713, 0.2548, 0.7181, 0.1705, 0.6996, 0.2327, 0.6794, 0.2038, 0.7042, 0.1579, 0.6881, 0.1779, 0.6651, 0.1705, 0.6996, 0.3231, 0.6523, 0.2807, 0.6211, 0.3151, 0.5922, 0.3622, 0.6431, 0.3486, 0.6086, 0.391, 0.6451, 0.1226, 0.6951, 0.1112, 0.671, 0.1345, 0.6542, 0.1345, 0.6542, 0.1779, 0.6651, 0.1226, 0.6951, 0.2807, 0.6211, 0.2782, 0.6713, 0.2271, 0.6362, 0.2631, 0.7927, 0.1954, 0.7948, 0.2239, 0.7736, 0.1898, 0.8394, 0.1954, 0.7948, 0.2268, 0.8235, 0.3181, 0.8056, 0.335, 0.7551, 0.3411, 0.7792, 0.2731, 0.7509, 0.335, 0.7551, 0.3181, 0.8056, 0.2731, 0.7509, 0.2548, 0.7181, 0.2912, 0.733, 0.2631, 0.7927, 0.2731, 0.7509, 0.3181, 0.8056, 0.2631, 0.7927, 0.2183, 0.755, 0.2731, 0.7509, 0.2183, 0.755, 0.211, 0.7235, 0.2731, 0.7509, 0.2239, 0.7736, 0.1874, 0.7556, 0.2183, 0.755, 0.1732, 0.7354, 0.2183, 0.755, 0.1874, 0.7556, 0.2183, 0.755, 0.1732, 0.7354, 0.211, 0.7235, 0.1732, 0.7354, 0.2038, 0.7042, 0.211, 0.7235, 0.1732, 0.7354, 0.1705, 0.6996, 0.2038, 0.7042, 0.2239, 0.7736, 0.1954, 0.7948, 0.1414, 0.7703, 0.1874, 0.7556, 0.2239, 0.7736, 0.1414, 0.7703, 0.1732, 0.7354, 0.1403, 0.7244, 0.1705, 0.6996, 0.1414, 0.7703, 0.1403, 0.7244, 0.1732, 0.7354, 0.1954, 0.7948, 0.1898, 0.8394, 0.1511, 0.8333, 0.1511, 0.8333, 0.13, 0.8023, 0.1954, 0.7948, 0.1096, 0.7504, 0.1403, 0.7244, 0.1414, 0.7703, 0.1403, 0.7244, 0.1096, 0.7504, 0.1125, 0.7206, 0.1226, 0.6951, 0.1003, 0.6952, 0.1112, 0.671, 0.1414, 0.7703, 0.13, 0.8023, 0.09947, 0.772, 0.1096, 0.7504, 0.1414, 0.7703, 0.09947, 0.772, 0.1125, 0.7206, 0.07676, 0.7127, 0.1003, 0.6952, 0.4451, 0.8193, 0.3832, 0.8178, 0.3773, 0.7929, 0.3773, 0.7929, 0.3181, 0.8056, 0.3411, 0.7792, 0.3832, 0.8178, 0.3181, 0.8056, 0.3773, 0.7929, 0.4451, 0.8193, 0.4125, 0.8485, 0.3832, 0.8178, 0.3657, 0.8609, 0.2631, 0.7927, 0.3181, 0.8056, 0.2631, 0.7927, 0.3657, 0.8609, 0.2642, 0.8241, 0.4451, 0.8193, 0.4672, 0.8606, 0.4125, 0.8485, 0.3832, 0.8178, 0.4125, 0.8485, 0.3657, 0.8609, 0.3181, 0.8056, 0.3832, 0.8178, 0.3657, 0.8609, 0.2268, 0.8235, 0.1954, 0.7948, 0.2642, 0.8241, 0.2642, 0.8241, 0.2811, 0.8786, 0.2363, 0.874, 0.5043, 0.8847, 0.4136, 0.8894, 0.4672, 0.8606, 0.2268, 0.8235, 0.2363, 0.874, 0.2135, 0.8606, 0.1898, 0.8394, 0.2268, 0.8235, 0.2135, 0.8606, 0.3657, 0.8609, 0.4136, 0.8894, 0.3614, 0.9089, 0.4788, 0.9201, 0.4136, 0.8894, 0.5043, 0.8847, 0.4136, 0.8894, 0.3966, 0.9281, 0.3614, 0.9089, 0.5348, 0.9094, 0.5043, 0.8847, 0.5318, 0.8863, 0.2135, 0.8606, 0.1684, 0.8801, 0.1898, 0.8394, 0.4305, 0.7768, 0.4562, 0.7336, 0.4907, 0.7524, 0.5929, 0.7306, 0.547, 0.7844, 0.5387, 0.7455, 0.4305, 0.7768, 0.3909, 0.7756, 0.3972, 0.7588, 0.4305, 0.7768, 0.3773, 0.7929, 0.3909, 0.7756, 0.4305, 0.7768, 0.4907, 0.7524, 0.4882, 0.7964, 0.4451, 0.8193, 0.3773, 0.7929, 0.4305, 0.7768, 0.5387, 0.7455, 0.547, 0.7844, 0.4907, 0.7524, 0.4907, 0.7524, 0.547, 0.7844, 0.4882, 0.7964, 0.4882, 0.7964, 0.547, 0.7844, 0.521, 0.832, 0.5929, 0.7306, 0.6081, 0.7746, 0.547, 0.7844, 0.547, 0.7844, 0.6081, 0.7746, 0.5923, 0.789, 0.547, 0.7844, 0.6051, 0.8295, 0.521, 0.832, 0.6353, 0.7536, 0.6081, 0.7746, 0.5929, 0.7306, 0.547, 0.7844, 0.5923, 0.789, 0.6051, 0.8295, 0.5473, 0.8457, 0.5897, 0.8537, 0.5318, 0.8863, 0.5318, 0.8863, 0.5043, 0.8847, 0.5473, 0.8457, 0.6505, 0.7381, 0.6793, 0.7549, 0.6353, 0.7536, 0.6353, 0.7536, 0.656, 0.7902, 0.6081, 0.7746, 0.656, 0.7902, 0.5923, 0.789, 0.6081, 0.7746, 0.6296, 0.8329, 0.6051, 0.8295, 0.5923, 0.789, 0.5318, 0.8863, 0.5897, 0.8537, 0.5749, 0.8925, 0.5318, 0.8863, 0.5749, 0.8925, 0.5348, 0.9094, 0.3972, 0.7588, 0.3783, 0.7335, 0.424, 0.7081, 0.3847, 0.7102, 0.424, 0.7081, 0.3783, 0.7335, 0.424, 0.7081, 0.4663, 0.6972, 0.5224, 0.7195, 0.5697, 0.7141, 0.5929, 0.7306, 0.5387, 0.7455, 0.4378, 0.6528, 0.5243, 0.6595, 0.4663, 0.6972, 0.5224, 0.7195, 0.4663, 0.6972, 0.5243, 0.6595, 0.5243, 0.6595, 0.5535, 0.6911, 0.5224, 0.7195, 0.4717, 0.5929, 0.5003, 0.6268, 0.4378, 0.6528, 0.5003, 0.6268, 0.5243, 0.6595, 0.4378, 0.6528, 0.3771, 0.2695, 0.3601, 0.2867, 0.3189, 0.2941, 0.1516, 0.1834, 0.1084, 0.1739, 0.1401, 0.1606, 0.1044, 0.1949, 0.1516, 0.1834, 0.1491, 0.2101, 0.1715, 0.1918, 0.1491, 0.2101, 0.1516, 0.1834, 0.1044, 0.1949, 0.1491, 0.2101, 0.1156, 0.2235, 0.2004, 0.2184, 0.1491, 0.2101, 0.1715, 0.1918, 0.1156, 0.2235, 0.09574, 0.2349, 0.05441, 0.1956, 0.1491, 0.2101, 0.183, 0.2257, 0.1822, 0.2499, 0.09574, 0.2349, 0.1822, 0.2499, 0.1485, 0.2736, 0.2004, 0.2184, 0.2305, 0.2368, 0.183, 0.2257, 0.1485, 0.2736, 0.08438, 0.2794, 0.09574, 0.2349, 0.2623, 0.2514, 0.2377, 0.2594, 0.2305, 0.2368, 0.1485, 0.2736, 0.2161, 0.2895, 0.1957, 0.3021, 0.2664, 0.2995, 0.2161, 0.2895, 0.2377, 0.2594, 0.1683, 0.3321, 0.08099, 0.3026, 0.1242, 0.2969, 0.1683, 0.3321, 0.1242, 0.2969, 0.1957, 0.3021, 0.4354, 0.3985, 0.4511, 0.4296, 0.4047, 0.427, 0.3749, 0.4067, 0.4354, 0.3985, 0.4047, 0.427, 0.4354, 0.3985, 0.3302, 0.3769, 0.3812, 0.3473, 0.3812, 0.3473, 0.421, 0.3575, 0.4354, 0.3985, 0.3109, 0.3293, 0.3302, 0.3769, 0.2924, 0.3452, 0.2792, 0.3691, 0.2266, 0.3719, 0.2221, 0.3293, 0.2792, 0.3691, 0.2221, 0.3293, 0.2924, 0.3452, 0.3109, 0.3293, 0.2221, 0.3293, 0.2664, 0.2995, 0.3109, 0.3293, 0.3189, 0.2941, 0.3812, 0.3473, 0.1869, 0.3475, 0.1683, 0.3321, 0.2221, 0.3293, 0.3109, 0.3293, 0.2664, 0.2995, 0.3189, 0.2941, 0.3582, 0.2052, 0.3879, 0.2278, 0.3314, 0.2373, 0.351, 0.1384, 0.31, 0.1533, 0.287, 0.1375, 0.3055, 0.1902, 0.2736, 0.1763, 0.31, 0.1533, 0.287, 0.1375, 0.31, 0.1533, 0.2736, 0.1763, 0.287, 0.1375, 0.2284, 0.1544, 0.2541, 0.112, 0.3314, 0.2373, 0.3055, 0.1902, 0.3582, 0.2052, 0.2546, 0.1968, 0.3055, 0.1902, 0.3314, 0.2373, 0.3055, 0.1902, 0.2546, 0.1968, 0.2736, 0.1763, 0.2065, 0.1735, 0.2736, 0.1763, 0.2546, 0.1968, 0.2065, 0.1735, 0.174, 0.1503, 0.2284, 0.1544, 0.2111, 0.2053, 0.2065, 0.1735, 0.2546, 0.1968, 0.2546, 0.1968, 0.3314, 0.2373, 0.2305, 0.2368, 0.1715, 0.1918, 0.1516, 0.1834, 0.174, 0.1503, 0.2305, 0.2368, 0.3314, 0.2373, 0.2623, 0.2514, 0.1715, 0.1918, 0.2111, 0.2053, 0.2004, 0.2184, 0.5538, 0.3034, 0.5622, 0.282, 0.5773, 0.3048, 0.5538, 0.3034, 0.5047, 0.2883, 0.5262, 0.2615, 0.4843, 0.2485, 0.5335, 0.2303, 0.5262, 0.2615, 0.5047, 0.2883, 0.4436, 0.2725, 0.4748, 0.2669, 0.5047, 0.2883, 0.4748, 0.2669, 0.4843, 0.2485, 0.443, 0.2946, 0.4127, 0.2781, 0.4436, 0.2725, 0.4217, 0.1986, 0.486, 0.2011, 0.4567, 0.222, 0.4748, 0.2669, 0.4436, 0.2725, 0.3879, 0.2278, 0.3771, 0.2695, 0.3879, 0.2278, 0.4127, 0.2781, 0.3849, 0.179, 0.4333, 0.174, 0.4217, 0.1986, 0.3328, 0.2594, 0.3314, 0.2373, 0.3771, 0.2695, 0.3849, 0.179, 0.3582, 0.2052, 0.3452, 0.1782, 0.428, 0.3175, 0.3812, 0.3473, 0.3875, 0.3147, 0.4786, 0.3909, 0.5243, 0.3702, 0.5146, 0.3898, 0.4679, 0.3572, 0.5243, 0.3702, 0.4786, 0.3909, 0.5527, 0.3885, 0.5243, 0.3702, 0.5338, 0.3542, 0.421, 0.3575, 0.3812, 0.3473, 0.428, 0.3175, 0.5678, 0.3466, 0.5338, 0.3542, 0.512, 0.3305, 0.482, 0.3427, 0.428, 0.3175, 0.443, 0.2946, 0.512, 0.3305, 0.482, 0.3427, 0.5101, 0.3101, 0.5101, 0.3101, 0.5774, 0.3331, 0.512, 0.3305, 0.4127, 0.2781, 0.3601, 0.2867, 0.3771, 0.2695, 0.443, 0.2946, 0.3875, 0.3147, 0.4127, 0.2781, 0.5047, 0.2883, 0.443, 0.2946, 0.4436, 0.2725, 0.1437, 0.3568, 0.2038, 0.392, 0.1504, 0.3955, 0.3976, 0.5892, 0.3623, 0.5535, 0.4458, 0.554, 0.4458, 0.554, 0.4717, 0.5929, 0.3976, 0.5892, 0.2596, 0.5196, 0.2025, 0.5378, 0.2034, 0.4852, 0.3369, 0.5203, 0.2596, 0.5196, 0.3592, 0.4889, 0.3592, 0.4889, 0.4014, 0.5378, 0.3369, 0.5203, 0.2115, 0.4522, 0.1643, 0.4607, 0.2159, 0.4321, 0.2115, 0.4522, 0.2657, 0.4535, 0.2034, 0.4852, 0.3592, 0.4889, 0.2034, 0.4852, 0.2657, 0.4535, 0.2034, 0.4852, 0.3592, 0.4889, 0.2596, 0.5196, 0.1504, 0.3955, 0.2038, 0.392, 0.2159, 0.4321, 0.3244, 0.4268, 0.3592, 0.4889, 0.2657, 0.4535, 0.3244, 0.4268, 0.4047, 0.427, 0.4463, 0.465, 0.4463, 0.465, 0.3592, 0.4889, 0.3244, 0.4268, 0.1786, 0.3595, 0.2038, 0.392, 0.1437, 0.3568, 0.2038, 0.392, 0.3244, 0.4268, 0.2159, 0.4321, 0.4629, 0.4547, 0.4511, 0.4296, 0.4764, 0.4288, 0.3244, 0.4268, 0.2038, 0.392, 0.2642, 0.3929, 0.4047, 0.427, 0.4511, 0.4296, 0.4629, 0.4547, 0.1437, 0.3568, 0.1683, 0.3321, 0.1869, 0.3475, 0.1437, 0.3568, 0.1869, 0.3475, 0.1786, 0.3595, 0.1869, 0.3475, 0.2266, 0.3719, 0.2038, 0.392, 0.2642, 0.3929, 0.2038, 0.392, 0.2266, 0.3719, 0.3302, 0.3769, 0.3244, 0.4268, 0.2642, 0.3929, 0.04677, 0.6758, 0.04185, 0.6611, 0.06958, 0.6722, 0.06958, 0.6722, 0.08848, 0.6477, 0.1112, 0.671, 0.06958, 0.6722, 0.0706, 0.6355, 0.08091, 0.6379, 0.0001213, 0.6328, 0.04185, 0.6611, 0.00163, 0.6734, 0.03435, 0.6302, 0.04185, 0.6611, 0.0001213, 0.6328, 0.02744, 0.1711, 0.05441, 0.1956, 0.0001213, 0.199, 0.08099, 0.3026, 0.01885, 0.301, 0.04695, 0.2624, 0.06284, 0.1794, 0.07992, 0.1493, 0.1084, 0.1739, 0.128, 0.8558, 0.1511, 0.8333, 0.1684, 0.8801, 0.267, 0.01702, 0.1986, 0.05026, 0.2317, 0.01351, 0.3301, 0.08201, 0.3638, 0.09903, 0.3187, 0.121, 0.1511, 0.8333, 0.128, 0.8558, 0.1113, 0.8141, 0.1907, 0.0001213, 0.2317, 0.01351, 0.1986, 0.05026, 0.1537, 0.01749, 0.1907, 0.0001213, 0.1986, 0.05026, 0.1537, 0.01749, 0.1986, 0.05026, 0.1199, 0.05248, 0.2772, 0.05561, 0.1638, 0.08613, 0.1986, 0.05026, 0.2989, 0.0658, 0.2541, 0.112, 0.2772, 0.05561, 0.08186, 0.1055, 0.1441, 0.07545, 0.1299, 0.1169, 0.2806, 0.0961, 0.2989, 0.0658, 0.3301, 0.08201, 0.2541, 0.112, 0.2167, 0.1187, 0.1638, 0.08613, 0.1003, 0.1402, 0.08186, 0.1055, 0.1299, 0.1169, 0.3301, 0.08201, 0.3187, 0.121, 0.2806, 0.0961, 0.2806, 0.0961, 0.3187, 0.121, 0.2872, 0.1221, 0.3187, 0.121, 0.287, 0.1375, 0.2872, 0.1221, 0.2541, 0.112, 0.2872, 0.1221, 0.287, 0.1375, 0.1401, 0.1606, 0.1299, 0.1169, 0.174, 0.1503, 0.2284, 0.1544, 0.1736, 0.1191, 0.2167, 0.1187, 0.6343, 0.1703, 0.645, 0.2131, 0.6268, 0.2478, 0.5823, 0.1838, 0.6343, 0.1703, 0.6054, 0.2135, 0.5159, 0.1297, 0.5419, 0.1015, 0.5467, 0.1542, 0.6054, 0.2135, 0.5786, 0.2315, 0.5823, 0.1838, 0.6268, 0.2478, 0.6031, 0.2797, 0.5786, 0.2315, 0.5823, 0.1838, 0.4911, 0.1686, 0.5467, 0.1542, 0.4911, 0.1686, 0.5159, 0.1297, 0.5467, 0.1542, 0.5786, 0.2315, 0.6031, 0.2797, 0.5839, 0.2657, 0.4911, 0.1686, 0.5823, 0.1838, 0.5786, 0.2315, 0.4755, 0.1268, 0.4198, 0.1296, 0.4359, 0.08371, 0.5622, 0.282, 0.5262, 0.2615, 0.5335, 0.2303, 0.486, 0.2011, 0.4911, 0.1686, 0.5335, 0.2303, 0.486, 0.2011, 0.4333, 0.174, 0.4911, 0.1686, 0.7631, 0.7473, 0.6793, 0.7549, 0.6912, 0.707, 0.7038, 0.4157, 0.6397, 0.4408, 0.6665, 0.4179, 0.6397, 0.4408, 0.5988, 0.4297, 0.6336, 0.3957, 0.6665, 0.4179, 0.636, 0.3725, 0.6564, 0.3448, 0.5988, 0.4297, 0.5984, 0.3908, 0.6336, 0.3957, 0.6312, 0.3138, 0.6171, 0.356, 0.6097, 0.314, 0.6097, 0.314, 0.607, 0.3347, 0.5774, 0.3331, 0.1437, 0.3568, 0.08099, 0.3026, 0.1683, 0.3321, 0.08091, 0.6379, 0.1357, 0.6108, 0.08848, 0.6477, 0.1345, 0.6542, 0.08848, 0.6477, 0.1357, 0.6108, 0.1982, 0.6227, 0.1357, 0.6108, 0.2522, 0.5937, 0.08099, 0.3026, 0.08472, 0.3393, 0.0509, 0.346, 0.01885, 0.301, 0.0509, 0.346, 0.007229, 0.3409, 0.0509, 0.346, 0.05404, 0.4228, 0.007229, 0.3409, 0.1643, 0.4607, 0.2034, 0.4852, 0.1082, 0.503, 0.08472, 0.3393, 0.1504, 0.3955, 0.1074, 0.3854, 0.1074, 0.3854, 0.1504, 0.3955, 0.1643, 0.4607, 0.08186, 0.1055, 0.1003, 0.1402, 0.07992, 0.1493, 0.07526, 0.7447, 0.06322, 0.791, 0.05469, 0.749, 0.09947, 0.772, 0.06322, 0.791, 0.07526, 0.7447, 0.07526, 0.7447, 0.1125, 0.7206, 0.1096, 0.7504, 0.007994, 0.7591, 0.05469, 0.749, 0.06322, 0.791, 0.07526, 0.7447, 0.05469, 0.749, 0.03571, 0.7303, 0.05484, 0.7213, 0.07526, 0.7447, 0.03571, 0.7303, 0.05484, 0.7213, 0.03571, 0.7303, 0.0348, 0.6933, 0.0348, 0.6933, 0.07676, 0.7127, 0.05484, 0.7213, 0.0348, 0.6933, 0.06761, 0.6947, 0.07676, 0.7127, 0.0348, 0.6933, 0.06958, 0.6722, 0.06761, 0.6947, 0.04185, 0.6611, 0.0348, 0.6933, 0.00163, 0.6734, 0.0348, 0.6933, 0.04185, 0.6611, 0.04677, 0.6758, 0.04677, 0.6758, 0.06958, 0.6722, 0.0348, 0.6933, 0.4661, 0.9682, 0.3966, 0.9281, 0.4434, 0.9393, 0.3614, 0.9089, 0.3966, 0.9281, 0.3344, 0.9411, 0.3344, 0.9411, 0.3966, 0.9281, 0.3525, 0.9803, 0.3306, 0.8883, 0.3344, 0.9411, 0.2464, 0.9282, 0.4359, 0.08371, 0.399, 0.1052, 0.3853, 0.06293, 0.2989, 0.0658, 0.3146, 0.02104, 0.3853, 0.06293, 0.399, 0.1052, 0.4198, 0.1296, 0.3789, 0.1319, 0.2772, 0.05561, 0.3146, 0.02104, 0.2989, 0.0658, 0.6793, 0.7549, 0.656, 0.7902, 0.6353, 0.7536, 0.6793, 0.7549, 0.6947, 0.8058, 0.675, 0.8138, 0.675, 0.8138, 0.6296, 0.8329, 0.656, 0.7902, 0.6947, 0.8058, 0.7354, 0.8103, 0.7014, 0.8351, 0.675, 0.8138, 0.6947, 0.8058, 0.7014, 0.8351, 0.6312, 0.3138, 0.6645, 0.3177, 0.6564, 0.3448, 0.6947, 0.2912, 0.6939, 0.333, 0.6645, 0.3177, 0.6296, 0.8329, 0.675, 0.8138, 0.6549, 0.8527, 0.6296, 0.8329, 0.6549, 0.8527, 0.5897, 0.8537, 0.6549, 0.8527, 0.6204, 0.8861, 0.5897, 0.8537, 0.6097, 0.314, 0.6156, 0.2974, 0.6312, 0.3138, 0.6645, 0.3177, 0.6312, 0.3138, 0.6334, 0.2797, 0.6413, 0.9097, 0.6549, 0.8527, 0.6872, 0.8757, 0.6334, 0.2797, 0.6268, 0.2478, 0.6668, 0.2619, 0.6097, 0.314, 0.6031, 0.2797, 0.6156, 0.2974, 0.6334, 0.2797, 0.6031, 0.2797, 0.6268, 0.2478, 0.6413, 0.9097, 0.586, 0.9254, 0.6204, 0.8861, 0.5348, 0.9094, 0.5749, 0.8925, 0.586, 0.9254, 0.4463, 0.465, 0.4627, 0.4877, 0.4014, 0.5378, 0.4717, 0.5929, 0.4378, 0.6528, 0.4055, 0.6146, 0.5003, 0.6268, 0.4717, 0.5929, 0.5417, 0.5978, 0.5243, 0.6595, 0.5003, 0.6268, 0.5417, 0.5978, 0.5485, 0.6258, 0.5243, 0.6595, 0.5417, 0.5978, 0.5485, 0.6258, 0.5656, 0.6617, 0.5243, 0.6595, 0.5243, 0.6595, 0.5656, 0.6617, 0.5535, 0.6911, 0.5656, 0.6617, 0.5485, 0.6258, 0.6003, 0.6426, 0.4627, 0.4877, 0.4463, 0.465, 0.4629, 0.4547, 0.5414, 0.5086, 0.4627, 0.4877, 0.5554, 0.4687, 0.615, 0.6831, 0.6003, 0.6426, 0.6547, 0.6709, 0.615, 0.6831, 0.6487, 0.708, 0.5929, 0.7306, 0.4627, 0.4877, 0.548, 0.4413, 0.5554, 0.4687, 0.5988, 0.4297, 0.5554, 0.4687, 0.548, 0.4413, 0.6487, 0.708, 0.6547, 0.6709, 0.6912, 0.707, 0.6397, 0.4408, 0.5982, 0.4774, 0.5988, 0.4297, 0.335, 0.7551, 0.3783, 0.7335, 0.3972, 0.7588, 0.3374, 0.7281, 0.3783, 0.7335, 0.335, 0.7551, 0.3038, 0.7034, 0.3392, 0.694, 0.3374, 0.7281, 0.2548, 0.7181, 0.2782, 0.6713, 0.2912, 0.733, 0.3038, 0.7034, 0.2912, 0.733, 0.2782, 0.6713, 0.3392, 0.694, 0.3231, 0.6523, 0.3862, 0.6699, 0.2548, 0.7181, 0.211, 0.7235, 0.2038, 0.7042, 0.3038, 0.7034, 0.2782, 0.6713, 0.3392, 0.694, 0.2038, 0.7042, 0.2327, 0.6794, 0.2548, 0.7181, 0.3392, 0.694, 0.2782, 0.6713, 0.3231, 0.6523, 0.3231, 0.6523, 0.3622, 0.6431, 0.3862, 0.6699, 0.391, 0.6451, 0.3862, 0.6699, 0.3622, 0.6431, 0.2327, 0.6794, 0.1705, 0.6996, 0.1779, 0.6651, 0.3486, 0.6086, 0.3622, 0.6431, 0.3231, 0.6523, 0.1779, 0.6651, 0.1579, 0.6881, 0.1226, 0.6951, 0.2327, 0.6794, 0.2271, 0.6362, 0.2782, 0.6713, 0.2807, 0.6211, 0.3231, 0.6523, 0.2782, 0.6713, 0.3151, 0.5922, 0.3486, 0.6086, 0.3231, 0.6523, 0.2327, 0.6794, 0.1779, 0.6651, 0.2271, 0.6362, 0.3486, 0.6086, 0.4055, 0.6146, 0.391, 0.6451, 0.3486, 0.6086, 0.3976, 0.5892, 0.4055, 0.6146, 0.1982, 0.6227, 0.2271, 0.6362, 0.1779, 0.6651, 0.3151, 0.5922, 0.2807, 0.6211, 0.2522, 0.5937, 0.2631, 0.7927, 0.2642, 0.8241, 0.1954, 0.7948, 0.335, 0.7551, 0.2731, 0.7509, 0.2912, 0.733, 0.2631, 0.7927, 0.2239, 0.7736, 0.2183, 0.755, 0.211, 0.7235, 0.2548, 0.7181, 0.2731, 0.7509, 0.1414, 0.7703, 0.1732, 0.7354, 0.1874, 0.7556, 0.1226, 0.6951, 0.1403, 0.7244, 0.1125, 0.7206, 0.1403, 0.7244, 0.1226, 0.6951, 0.1705, 0.6996, 0.1226, 0.6951, 0.1579, 0.6881, 0.1705, 0.6996, 0.1954, 0.7948, 0.13, 0.8023, 0.1414, 0.7703, 0.1226, 0.6951, 0.1125, 0.7206, 0.1003, 0.6952, 0.3411, 0.7792, 0.3972, 0.7588, 0.3909, 0.7756, 0.3972, 0.7588, 0.3411, 0.7792, 0.335, 0.7551, 0.3773, 0.7929, 0.3411, 0.7792, 0.3909, 0.7756, 0.3657, 0.8609, 0.3306, 0.8883, 0.2642, 0.8241, 0.4125, 0.8485, 0.4672, 0.8606, 0.4136, 0.8894, 0.4136, 0.8894, 0.3657, 0.8609, 0.4125, 0.8485, 0.2811, 0.8786, 0.2642, 0.8241, 0.3306, 0.8883, 0.2642, 0.8241, 0.2363, 0.874, 0.2268, 0.8235, 0.3657, 0.8609, 0.3614, 0.9089, 0.3306, 0.8883, 0.6505, 0.7381, 0.6353, 0.7536, 0.5929, 0.7306, 0.3972, 0.7588, 0.4562, 0.7336, 0.4305, 0.7768, 0.4882, 0.7964, 0.4451, 0.8193, 0.4305, 0.7768, 0.521, 0.832, 0.4451, 0.8193, 0.4882, 0.7964, 0.4672, 0.8606, 0.4451, 0.8193, 0.521, 0.832, 0.5473, 0.8457, 0.521, 0.832, 0.6051, 0.8295, 0.521, 0.832, 0.5473, 0.8457, 0.5043, 0.8847, 0.5043, 0.8847, 0.4672, 0.8606, 0.521, 0.832, 0.5897, 0.8537, 0.5473, 0.8457, 0.6051, 0.8295, 0.656, 0.7902, 0.6296, 0.8329, 0.5923, 0.789, 0.5897, 0.8537, 0.6051, 0.8295, 0.6296, 0.8329, 0.4562, 0.7336, 0.3972, 0.7588, 0.424, 0.7081, 0.3862, 0.6699, 0.3847, 0.7102, 0.3392, 0.694, 0.3862, 0.6699, 0.424, 0.7081, 0.3847, 0.7102, 0.4562, 0.7336, 0.5387, 0.7455, 0.4907, 0.7524, 0.4562, 0.7336, 0.424, 0.7081, 0.5224, 0.7195, 0.4562, 0.7336, 0.5224, 0.7195, 0.5387, 0.7455, 0.4378, 0.6528, 0.3862, 0.6699, 0.391, 0.6451, 0.3862, 0.6699, 0.4378, 0.6528, 0.424, 0.7081, 0.424, 0.7081, 0.4378, 0.6528, 0.4663, 0.6972, 0.5224, 0.7195, 0.5697, 0.7141, 0.5387, 0.7455, 0.4378, 0.6528, 0.391, 0.6451, 0.4055, 0.6146, 0.5224, 0.7195, 0.5535, 0.6911, 0.5697, 0.7141, 0.5774, 0.6823, 0.5697, 0.7141, 0.5535, 0.6911])
me_icosphere.materials.append(mat_material_001)
me_icosphere.use_remesh_preserve_volume = False
me_icosphere.use_remesh_preserve_attributes = False
me_icosphere.use_mirror_vertex_groups = False
me_icosphere.update()

# ---- objects
ob_lump1 = bpy.data.objects.new('lump1', me_icosphere)

# ---- transforms, parenting, visibility, modifiers, constraints
ob_lump1.location = (0.0, 0.0, 0.0)
ob_lump1.lineart.crease_threshold = 0.0

# ---- collection membership
col_collection_1.objects.link(ob_lump1)

# ---- scene / render settings (as saved in the file)
scene.frame_start = 1; scene.frame_end = 250; scene.frame_set(1)
scene.render.engine = 'BLENDER_EEVEE_NEXT'
scene.render.image_settings.compression = 90
scene.render.resolution_percentage = 50
scene.render.dither_intensity = 0.0
scene.cycles.use_denoising = False
scene.cycles.samples = 10
scene.cycles.sampling_pattern = 'TABULATED_SOBOL'
scene.cycles.light_sampling_threshold = 0.0
scene.cycles.use_adaptive_sampling = False
scene.cycles.use_light_tree = False
scene.cycles.blur_glossy = 0.0
scene.cycles.volume_bounces = 1
scene.cycles.pixel_filter_type = 'GAUSSIAN'
scene.cycles.sample_clamp_indirect = 0.0
scene.view_settings.view_transform = 'Standard'
bpy.context.view_layer.update()

# ---- added for rendering (the .blend has no active camera and no usable light): camera, sun
cam_auto = bpy.data.cameras.new('AutoCamera')
cam_auto.lens = 50.0
cam_auto.sensor_width = 36.0
cam_auto.clip_end = 1000.0
ob_auto_camera = bpy.data.objects.new('AutoCamera', cam_auto)
scene.collection.objects.link(ob_auto_camera)
ob_auto_camera.location = (2.41382, -2.83546, 1.92481)
ob_auto_camera.rotation_euler = (1.09748, -7.21219e-08, 0.694738)
scene.camera = ob_auto_camera
light_auto_sun = bpy.data.lights.new('AutoSun', 'SUN')
light_auto_sun.energy = 3.0
light_auto_sun.angle = 0.0523599
ob_auto_sun = bpy.data.objects.new('AutoSun', light_auto_sun)
scene.collection.objects.link(ob_auto_sun)
ob_auto_sun.rotation_euler = (0.872665, 0.174533, 0.523599)
bpy.context.view_layer.update()
